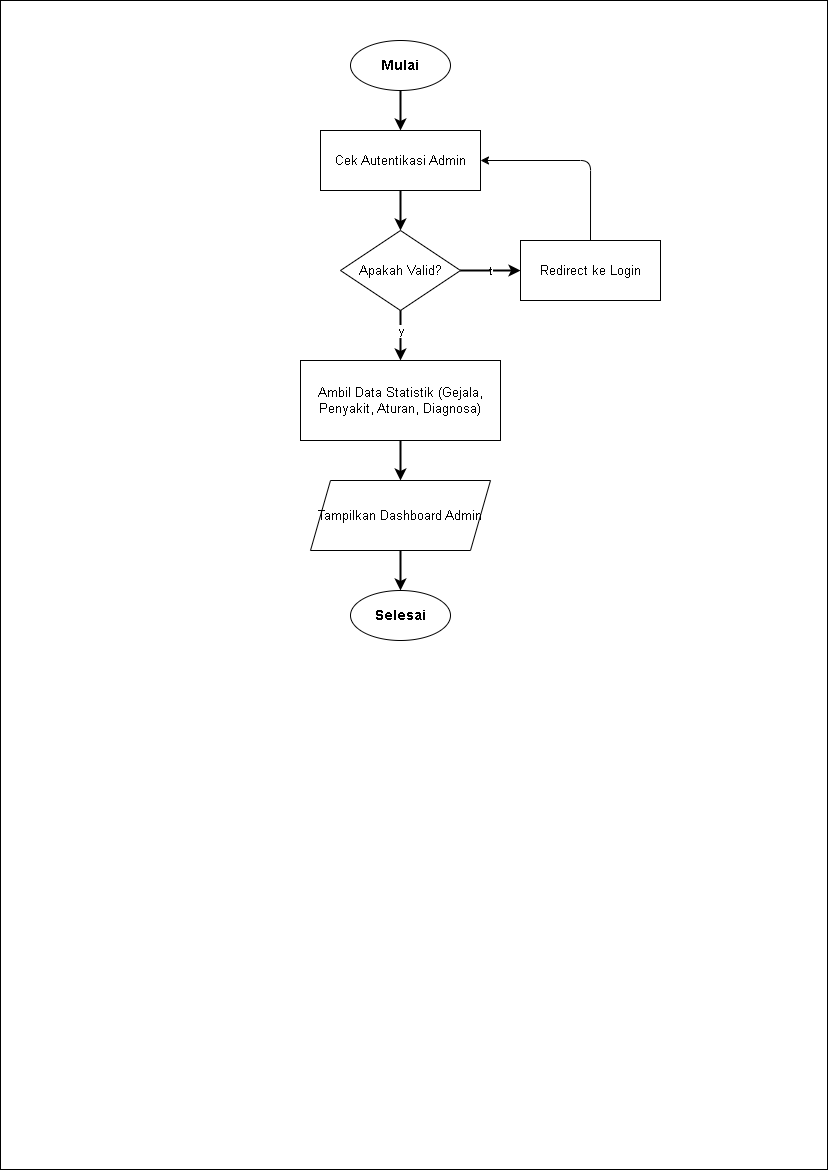

The diagram above was exported from draw.io. Its source (the exported page's mxGraphModel, read from the mxfile embedded in the PNG):
<mxGraphModel dx="653" dy="426" grid="1" gridSize="10" guides="1" tooltips="1" connect="1" arrows="1" fold="1" page="1" pageScale="1" pageWidth="827" pageHeight="1169" math="0" shadow="0">
  <root>
    <mxCell id="0" value="" style="" vertex="1">
      <mxGeometry width="600" height="140" as="geometry" />
    </mxCell>
    <mxCell id="1" value="" style="" parent="0" vertex="1">
      <mxGeometry width="600" height="140" as="geometry" />
    </mxCell>
    <mxCell id="bg" value="" style="rounded=0;whiteSpace=wrap;html=1;" parent="1" vertex="1">
      <mxGeometry width="827" height="1169" as="geometry" />
    </mxCell>
    <mxCell id="start_node" value="Mulai" style="ellipse;whiteSpace=wrap;html=1;fontStyle=1;fontSize=14;" parent="1" vertex="1">
      <mxGeometry x="350" y="40" width="100" height="50" as="geometry" />
    </mxCell>
    <mxCell id="auth_node" value="Cek Autentikasi Admin" style="rounded=0;whiteSpace=wrap;html=1;fontSize=13;" parent="1" vertex="1">
      <mxGeometry x="320" y="130" width="160" height="60" as="geometry" />
    </mxCell>
    <mxCell id="valid_node" value="Apakah Valid?" style="rhombus;whiteSpace=wrap;html=1;fontSize=13;" parent="1" vertex="1">
      <mxGeometry x="340" y="230" width="120" height="80" as="geometry" />
    </mxCell>
    <mxCell id="3" value="" style="edgeStyle=orthogonalEdgeStyle;html=1;entryX=1;entryY=0.5;entryDx=0;entryDy=0;exitX=0.5;exitY=0;exitDx=0;exitDy=0;" edge="1" parent="1" source="redirect_node" target="auth_node">
      <mxGeometry relative="1" as="geometry">
        <mxPoint x="590" y="130" as="targetPoint" />
      </mxGeometry>
    </mxCell>
    <mxCell id="redirect_node" value="Redirect ke Login" style="rounded=0;whiteSpace=wrap;html=1;fontSize=13;" parent="1" vertex="1">
      <mxGeometry x="520" y="240" width="140" height="60" as="geometry" />
    </mxCell>
    <mxCell id="fetch_node" value="Ambil Data Statistik (Gejala, Penyakit, Aturan, Diagnosa)" style="rounded=0;whiteSpace=wrap;html=1;fontSize=13;" parent="1" vertex="1">
      <mxGeometry x="300" y="360" width="200" height="80" as="geometry" />
    </mxCell>
    <mxCell id="display_node" value="Tampilkan Dashboard Admin" style="shape=parallelogram;perimeter=parallelogramPerimeter;whiteSpace=wrap;html=1;fixedSize=1;fontSize=13;" parent="1" vertex="1">
      <mxGeometry x="310" y="480" width="180" height="70" as="geometry" />
    </mxCell>
    <mxCell id="end_node" value="Selesai" style="ellipse;whiteSpace=wrap;html=1;fontStyle=1;fontSize=14;" parent="1" vertex="1">
      <mxGeometry x="350" y="590" width="100" height="50" as="geometry" />
    </mxCell>
    <mxCell id="e1" style="edgeStyle=orthogonalEdgeStyle;rounded=1;orthogonalLoop=1;jettySize=auto;html=1;strokeWidth=2;" parent="1" source="start_node" target="auth_node" edge="1">
      <mxGeometry relative="1" as="geometry" />
    </mxCell>
    <mxCell id="e2" style="edgeStyle=orthogonalEdgeStyle;rounded=1;orthogonalLoop=1;jettySize=auto;html=1;strokeWidth=2;" parent="1" source="auth_node" target="valid_node" edge="1">
      <mxGeometry relative="1" as="geometry" />
    </mxCell>
    <mxCell id="e3" style="edgeStyle=orthogonalEdgeStyle;rounded=1;orthogonalLoop=1;jettySize=auto;html=1;strokeWidth=2;" parent="1" source="valid_node" target="redirect_node" edge="1">
      <mxGeometry relative="1" as="geometry" />
    </mxCell>
    <mxCell id="4" value="t" style="edgeLabel;html=1;align=center;verticalAlign=middle;resizable=0;points=[];" vertex="1" connectable="0" parent="e3">
      <mxGeometry x="0.0123" relative="1" as="geometry">
        <mxPoint as="offset" />
      </mxGeometry>
    </mxCell>
    <mxCell id="e4" style="edgeStyle=orthogonalEdgeStyle;rounded=1;orthogonalLoop=1;jettySize=auto;html=1;strokeWidth=2;" parent="1" source="valid_node" target="fetch_node" edge="1">
      <mxGeometry relative="1" as="geometry" />
    </mxCell>
    <mxCell id="6" value="y" style="edgeLabel;html=1;align=center;verticalAlign=middle;resizable=0;points=[];" vertex="1" connectable="0" parent="e4">
      <mxGeometry x="-0.1832" relative="1" as="geometry">
        <mxPoint as="offset" />
      </mxGeometry>
    </mxCell>
    <mxCell id="e5" style="edgeStyle=orthogonalEdgeStyle;rounded=1;orthogonalLoop=1;jettySize=auto;html=1;strokeWidth=2;" parent="1" source="fetch_node" target="display_node" edge="1">
      <mxGeometry relative="1" as="geometry" />
    </mxCell>
    <mxCell id="e6" style="edgeStyle=orthogonalEdgeStyle;rounded=1;orthogonalLoop=1;jettySize=auto;html=1;strokeWidth=2;" parent="1" source="display_node" target="end_node" edge="1">
      <mxGeometry relative="1" as="geometry" />
    </mxCell>
  </root>
</mxGraphModel>